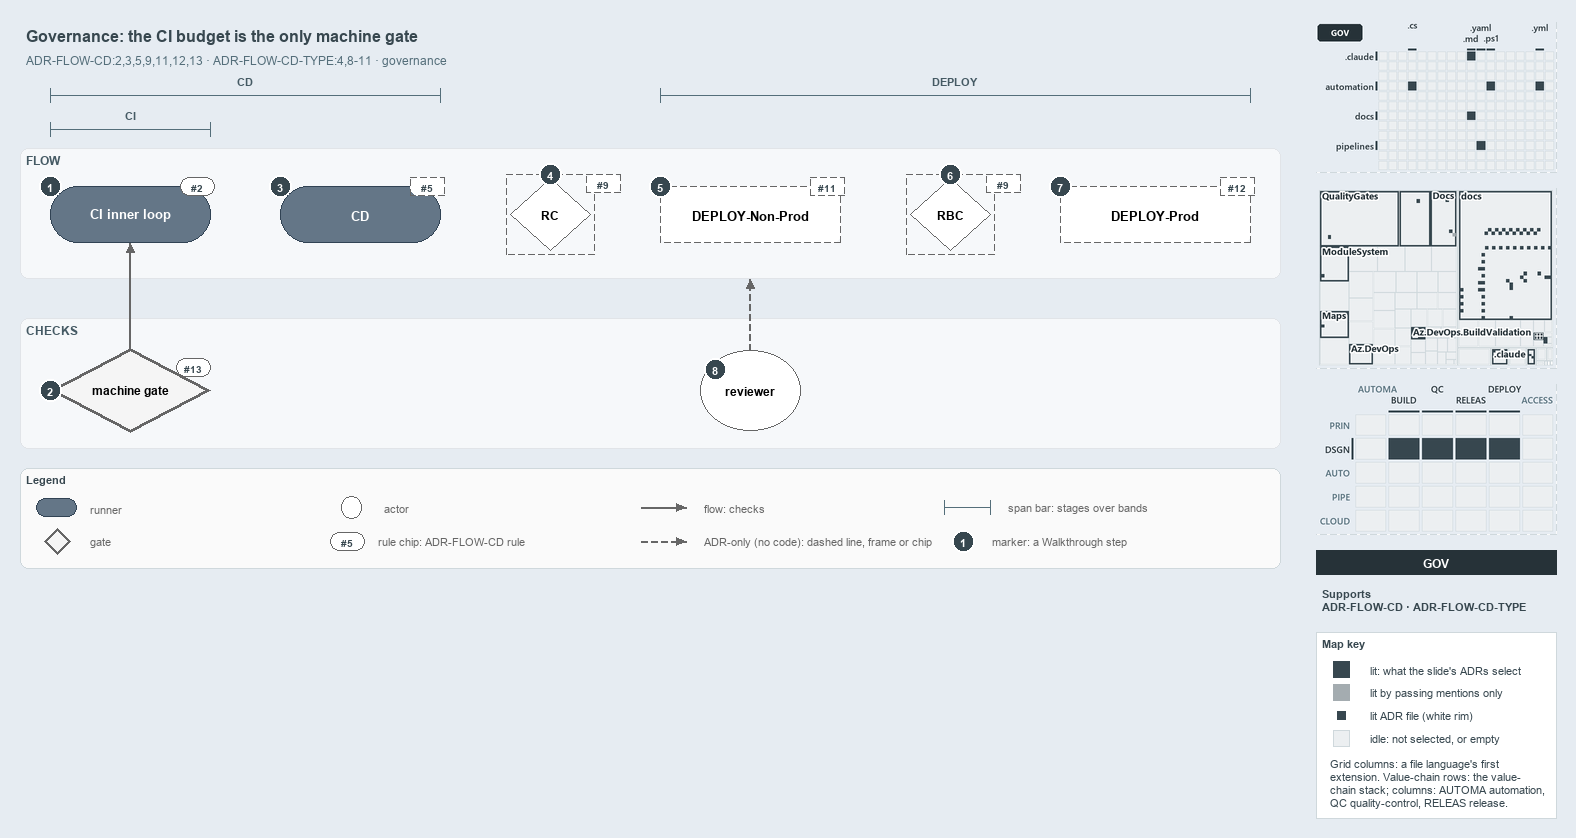

The diagram above was exported from draw.io. Its source (the exported page's mxGraphModel, read from the mxfile embedded in the PNG):
<mxGraphModel dx="1024" dy="768" grid="0" gridSize="10" guides="1" tooltips="1" connect="1" arrows="1" fold="1" page="1" pageScale="1" pageWidth="1572" pageHeight="600" background="#E6ECF2" math="0" shadow="0">
  <root>
    <mxCell id="0" />
    <mxCell id="1" parent="0" />
    <mxCell id="title" value="Governance: the CI budget is the only machine gate" style="text;html=1;align=left;verticalAlign=middle;fontSize=16;fontStyle=1;fontColor=#37474F;" vertex="1" parent="1">
      <mxGeometry x="20" y="14" width="1260" height="30" as="geometry" />
    </mxCell>
    <mxCell id="subtitle" value="ADR-FLOW-CD:2,3,5,9,11,12,13 &amp;#183; ADR-FLOW-CD-TYPE:4,8-11 &amp;#183; governance" style="text;html=1;align=left;verticalAlign=middle;fontSize=12;fontColor=#546E7A;" vertex="1" parent="1">
      <mxGeometry x="20" y="44" width="1240" height="20" as="geometry" />
    </mxCell>
    <mxCell id="span-cd-label" value="CD" style="text;html=1;align=center;verticalAlign=middle;fontSize=11;fontStyle=1;fontColor=#455A64;labelBackgroundColor=#F6F8FA;" vertex="1" parent="1">
      <mxGeometry x="205" y="66" width="80" height="16" as="geometry" />
    </mxCell>
    <mxCell id="span-cd" value="" style="shape=crossbar;whiteSpace=wrap;html=1;rounded=1;fillColor=none;strokeColor=#546E7A;strokeWidth=1.5;" vertex="1" parent="1">
      <mxGeometry x="50" y="82" width="390" height="14" as="geometry" />
    </mxCell>
    <mxCell id="span-deploy-label" value="DEPLOY" style="text;html=1;align=center;verticalAlign=middle;fontSize=11;fontStyle=1;fontColor=#455A64;labelBackgroundColor=#F6F8FA;" vertex="1" parent="1">
      <mxGeometry x="915" y="66" width="80" height="16" as="geometry" />
    </mxCell>
    <mxCell id="span-deploy" value="" style="shape=crossbar;whiteSpace=wrap;html=1;rounded=1;fillColor=none;strokeColor=#546E7A;strokeWidth=1.5;" vertex="1" parent="1">
      <mxGeometry x="660" y="82" width="590" height="14" as="geometry" />
    </mxCell>
    <mxCell id="span-ci-label" value="CI" style="text;html=1;align=center;verticalAlign=middle;fontSize=11;fontStyle=1;fontColor=#455A64;labelBackgroundColor=#F6F8FA;" vertex="1" parent="1">
      <mxGeometry x="90" y="100" width="80" height="16" as="geometry" />
    </mxCell>
    <mxCell id="span-ci" value="" style="shape=crossbar;whiteSpace=wrap;html=1;rounded=1;fillColor=none;strokeColor=#546E7A;strokeWidth=1.5;" vertex="1" parent="1">
      <mxGeometry x="50" y="116" width="160" height="14" as="geometry" />
    </mxCell>
    <mxCell id="band-flow" value="FLOW" style="rounded=1;html=1;arcSize=3;fillColor=#F6F8FA;strokeColor=#E1E4E8;verticalAlign=top;align=left;spacingLeft=8;fontStyle=1;fontSize=12;fontColor=#455A64;" vertex="1" parent="1">
      <mxGeometry x="20" y="142" width="1260" height="130" as="geometry" />
    </mxCell>
    <mxCell id="band-checks" value="CHECKS" style="rounded=1;html=1;arcSize=3;fillColor=#F6F8FA;strokeColor=#E1E4E8;verticalAlign=top;align=left;spacingLeft=8;fontStyle=1;fontSize=12;fontColor=#455A64;" vertex="1" parent="1">
      <mxGeometry x="20" y="312" width="1260" height="130" as="geometry" />
    </mxCell>
    <mxCell id="ci-inner-loop" value="&lt;b&gt;CI inner loop&lt;/b&gt;" style="rounded=1;arcSize=50;whiteSpace=wrap;html=1;fillColor=#647687;strokeColor=#314354;fontSize=13;fontColor=#FFFFFF;" vertex="1" parent="1">
      <mxGeometry x="50" y="180" width="160" height="56" as="geometry" />
    </mxCell>
    <mxCell id="cd" value="&lt;b&gt;CD&lt;/b&gt;" style="rounded=1;arcSize=50;whiteSpace=wrap;html=1;fillColor=#647687;strokeColor=#314354;fontSize=13;fontColor=#FFFFFF;" vertex="1" parent="1">
      <mxGeometry x="280" y="180" width="160" height="56" as="geometry" />
    </mxCell>
    <mxCell id="gate-rc" value="&lt;b&gt;RC&lt;/b&gt;" style="rhombus;whiteSpace=wrap;html=1;fillColor=#FFFFFF;strokeColor=#666666;strokeWidth=1;dashed=1;fontSize=12;" vertex="1" parent="1">
      <mxGeometry x="510" y="172" width="80" height="72" as="geometry" />
    </mxCell>
    <mxCell id="gate-rc-frame" value="" style="rounded=0;html=1;fillColor=none;strokeColor=#666666;dashed=1;" vertex="1" parent="1">
      <mxGeometry x="506" y="168" width="88" height="80" as="geometry" />
    </mxCell>
    <mxCell id="deploy-nonprod" value="&lt;b&gt;DEPLOY-Non-Prod&lt;/b&gt;" style="rounded=1;arcSize=50;whiteSpace=wrap;html=1;fillColor=#FFFFFF;strokeColor=#666666;dashed=1;fontSize=13;" vertex="1" parent="1">
      <mxGeometry x="660" y="180" width="180" height="56" as="geometry" />
    </mxCell>
    <mxCell id="gate-rbc" value="&lt;b&gt;RBC&lt;/b&gt;" style="rhombus;whiteSpace=wrap;html=1;fillColor=#FFFFFF;strokeColor=#666666;strokeWidth=1;dashed=1;fontSize=12;" vertex="1" parent="1">
      <mxGeometry x="910" y="172" width="80" height="72" as="geometry" />
    </mxCell>
    <mxCell id="gate-rbc-frame" value="" style="rounded=0;html=1;fillColor=none;strokeColor=#666666;dashed=1;" vertex="1" parent="1">
      <mxGeometry x="906" y="168" width="88" height="80" as="geometry" />
    </mxCell>
    <mxCell id="deploy-prod" value="&lt;b&gt;DEPLOY-Prod&lt;/b&gt;" style="rounded=1;arcSize=50;whiteSpace=wrap;html=1;fillColor=#FFFFFF;strokeColor=#666666;dashed=1;fontSize=13;" vertex="1" parent="1">
      <mxGeometry x="1060" y="180" width="190" height="56" as="geometry" />
    </mxCell>
    <mxCell id="machine-gate" value="&lt;b&gt;machine gate&lt;/b&gt;" style="rhombus;whiteSpace=wrap;html=1;fillColor=#f5f5f5;strokeColor=#666666;strokeWidth=3;fontSize=12;" vertex="1" parent="1">
      <mxGeometry x="50" y="342" width="160" height="84" as="geometry" />
    </mxCell>
    <mxCell id="reviewer" value="&lt;b&gt;reviewer&lt;/b&gt;" style="ellipse;whiteSpace=wrap;html=1;fillColor=#FFFFFF;strokeColor=#666666;fontSize=12;" vertex="1" parent="1">
      <mxGeometry x="700" y="344" width="100" height="80" as="geometry" />
    </mxCell>
    <mxCell id="p-edge-gate-ci-a" value="" style="text;html=1;strokeColor=none;fillColor=none;" vertex="1" parent="1">
      <mxGeometry x="130" y="342" width="1" height="1" as="geometry" />
    </mxCell>
    <mxCell id="p-edge-gate-ci-b" value="" style="text;html=1;strokeColor=none;fillColor=none;" vertex="1" parent="1">
      <mxGeometry x="130" y="236" width="1" height="1" as="geometry" />
    </mxCell>
    <mxCell id="edge-gate-ci" value="" style="edgeStyle=orthogonalEdgeStyle;rounded=1;html=1;fontSize=10;endArrow=block;strokeColor=#666666;" edge="1" parent="1" source="p-edge-gate-ci-a" target="p-edge-gate-ci-b">
      <mxGeometry relative="1" as="geometry" />
    </mxCell>
    <mxCell id="p-edge-reviewer-flow-a" value="" style="text;html=1;strokeColor=none;fillColor=none;" vertex="1" parent="1">
      <mxGeometry x="750" y="344" width="1" height="1" as="geometry" />
    </mxCell>
    <mxCell id="p-edge-reviewer-flow-b" value="" style="text;html=1;strokeColor=none;fillColor=none;" vertex="1" parent="1">
      <mxGeometry x="750" y="272" width="1" height="1" as="geometry" />
    </mxCell>
    <mxCell id="edge-reviewer-flow" value="" style="edgeStyle=orthogonalEdgeStyle;rounded=1;html=1;fontSize=10;endArrow=block;strokeColor=#666666;dashed=1;" edge="1" parent="1" source="p-edge-reviewer-flow-a" target="p-edge-reviewer-flow-b">
      <mxGeometry relative="1" as="geometry" />
    </mxCell>
    <mxCell id="rule-ci" value="#2" style="rounded=1;arcSize=50;whiteSpace=wrap;html=1;fillColor=#FFFFFF;strokeColor=#666666;fontColor=#37474F;fontStyle=1;fontSize=10.5;" vertex="1" parent="1">
      <mxGeometry x="180" y="171" width="34" height="18" as="geometry" />
    </mxCell>
    <mxCell id="rule-cd" value="#5" style="rounded=1;arcSize=50;whiteSpace=wrap;html=1;fillColor=#FFFFFF;strokeColor=#666666;fontColor=#37474F;fontStyle=1;fontSize=10.5;dashed=1;" vertex="1" parent="1">
      <mxGeometry x="410" y="171" width="34" height="18" as="geometry" />
    </mxCell>
    <mxCell id="rule-rc" value="#9" style="rounded=1;arcSize=50;whiteSpace=wrap;html=1;fillColor=#FFFFFF;strokeColor=#666666;fontColor=#37474F;fontStyle=1;fontSize=10.5;dashed=1;" vertex="1" parent="1">
      <mxGeometry x="586" y="168" width="34" height="18" as="geometry" />
    </mxCell>
    <mxCell id="rule-dnp" value="#11" style="rounded=1;arcSize=50;whiteSpace=wrap;html=1;fillColor=#FFFFFF;strokeColor=#666666;fontColor=#37474F;fontStyle=1;fontSize=10.5;dashed=1;" vertex="1" parent="1">
      <mxGeometry x="810" y="171" width="34" height="18" as="geometry" />
    </mxCell>
    <mxCell id="rule-rbc" value="#9" style="rounded=1;arcSize=50;whiteSpace=wrap;html=1;fillColor=#FFFFFF;strokeColor=#666666;fontColor=#37474F;fontStyle=1;fontSize=10.5;dashed=1;" vertex="1" parent="1">
      <mxGeometry x="986" y="168" width="34" height="18" as="geometry" />
    </mxCell>
    <mxCell id="rule-dp" value="#12" style="rounded=1;arcSize=50;whiteSpace=wrap;html=1;fillColor=#FFFFFF;strokeColor=#666666;fontColor=#37474F;fontStyle=1;fontSize=10.5;dashed=1;" vertex="1" parent="1">
      <mxGeometry x="1220" y="171" width="34" height="18" as="geometry" />
    </mxCell>
    <mxCell id="rule-gate" value="#13" style="rounded=1;arcSize=50;whiteSpace=wrap;html=1;fillColor=#FFFFFF;strokeColor=#666666;fontColor=#37474F;fontStyle=1;fontSize=10.5;" vertex="1" parent="1">
      <mxGeometry x="176" y="352" width="34" height="18" as="geometry" />
    </mxCell>
    <mxCell id="mark-1" value="1" style="ellipse;html=1;fillColor=#37474F;strokeColor=#FFFFFF;strokeWidth=2;fontColor=#FFFFFF;fontStyle=1;fontSize=11;" vertex="1" parent="1">
      <mxGeometry x="39" y="169" width="22" height="22" as="geometry" />
    </mxCell>
    <mxCell id="mark-2" value="2" style="ellipse;html=1;fillColor=#37474F;strokeColor=#FFFFFF;strokeWidth=2;fontColor=#FFFFFF;fontStyle=1;fontSize=11;" vertex="1" parent="1">
      <mxGeometry x="39" y="373" width="22" height="22" as="geometry" />
    </mxCell>
    <mxCell id="mark-3" value="3" style="ellipse;html=1;fillColor=#37474F;strokeColor=#FFFFFF;strokeWidth=2;fontColor=#FFFFFF;fontStyle=1;fontSize=11;" vertex="1" parent="1">
      <mxGeometry x="269" y="169" width="22" height="22" as="geometry" />
    </mxCell>
    <mxCell id="mark-4" value="4" style="ellipse;html=1;fillColor=#37474F;strokeColor=#FFFFFF;strokeWidth=2;fontColor=#FFFFFF;fontStyle=1;fontSize=11;" vertex="1" parent="1">
      <mxGeometry x="539" y="157" width="22" height="22" as="geometry" />
    </mxCell>
    <mxCell id="mark-5" value="5" style="ellipse;html=1;fillColor=#37474F;strokeColor=#FFFFFF;strokeWidth=2;fontColor=#FFFFFF;fontStyle=1;fontSize=11;" vertex="1" parent="1">
      <mxGeometry x="649" y="169" width="22" height="22" as="geometry" />
    </mxCell>
    <mxCell id="mark-6" value="6" style="ellipse;html=1;fillColor=#37474F;strokeColor=#FFFFFF;strokeWidth=2;fontColor=#FFFFFF;fontStyle=1;fontSize=11;" vertex="1" parent="1">
      <mxGeometry x="939" y="157" width="22" height="22" as="geometry" />
    </mxCell>
    <mxCell id="mark-7" value="7" style="ellipse;html=1;fillColor=#37474F;strokeColor=#FFFFFF;strokeWidth=2;fontColor=#FFFFFF;fontStyle=1;fontSize=11;" vertex="1" parent="1">
      <mxGeometry x="1049" y="169" width="22" height="22" as="geometry" />
    </mxCell>
    <mxCell id="mark-8" value="8" style="ellipse;html=1;fillColor=#37474F;strokeColor=#FFFFFF;strokeWidth=2;fontColor=#FFFFFF;fontStyle=1;fontSize=11;" vertex="1" parent="1">
      <mxGeometry x="704" y="352" width="22" height="22" as="geometry" />
    </mxCell>
    <mxCell id="legend" value="&lt;b&gt;Legend&lt;/b&gt;" style="rounded=1;whiteSpace=wrap;html=1;arcSize=6;fillColor=#FAFAFA;strokeColor=#CFD8DC;align=left;verticalAlign=top;spacing=8;fontSize=11;fontColor=#37474F;" vertex="1" parent="1">
      <mxGeometry x="20" y="462" width="1260" height="100" as="geometry" />
    </mxCell>
    <mxCell id="legend-0" value="" style="rounded=1;arcSize=50;whiteSpace=wrap;html=1;fillColor=#647687;strokeColor=#314354;fontColor=#FFFFFF;" vertex="1" parent="1">
      <mxGeometry x="36" y="492" width="40" height="18" as="geometry" />
    </mxCell>
    <mxCell id="legend-0-text" value="runner" style="text;html=1;align=left;verticalAlign=middle;fontSize=11;fontColor=#666666;" vertex="1" parent="1">
      <mxGeometry x="84" y="491" width="270" height="20" as="geometry" />
    </mxCell>
    <mxCell id="legend-1" value="" style="rhombus;whiteSpace=wrap;html=1;fillColor=#f5f5f5;strokeColor=#666666;strokeWidth=3;" vertex="1" parent="1">
      <mxGeometry x="44" y="522" width="26" height="26" as="geometry" />
    </mxCell>
    <mxCell id="legend-1-text" value="gate" style="text;html=1;align=left;verticalAlign=middle;fontSize=11;fontColor=#666666;" vertex="1" parent="1">
      <mxGeometry x="84" y="525" width="270" height="20" as="geometry" />
    </mxCell>
    <mxCell id="legend-2" value="" style="ellipse;whiteSpace=wrap;html=1;fillColor=#FFFFFF;strokeColor=#666666;" vertex="1" parent="1">
      <mxGeometry x="341" y="490" width="20" height="22" as="geometry" />
    </mxCell>
    <mxCell id="legend-2-text" value="actor" style="text;html=1;align=left;verticalAlign=middle;fontSize=11;fontColor=#666666;" vertex="1" parent="1">
      <mxGeometry x="378" y="491" width="270" height="20" as="geometry" />
    </mxCell>
    <mxCell id="legend-3" value="#5" style="rounded=1;arcSize=50;whiteSpace=wrap;html=1;fillColor=#FFFFFF;strokeColor=#666666;fontColor=#37474F;fontStyle=1;fontSize=10.5;" vertex="1" parent="1">
      <mxGeometry x="330" y="526" width="34" height="18" as="geometry" />
    </mxCell>
    <mxCell id="legend-3-text" value="rule chip: ADR-FLOW-CD rule" style="text;html=1;align=left;verticalAlign=middle;fontSize=11;fontColor=#666666;" vertex="1" parent="1">
      <mxGeometry x="372" y="525" width="270" height="20" as="geometry" />
    </mxCell>
    <mxCell id="p-legend-4-a" value="" style="text;html=1;strokeColor=none;fillColor=none;" vertex="1" parent="1">
      <mxGeometry x="640" y="501" width="1" height="1" as="geometry" />
    </mxCell>
    <mxCell id="p-legend-4-b" value="" style="text;html=1;strokeColor=none;fillColor=none;" vertex="1" parent="1">
      <mxGeometry x="686" y="501" width="1" height="1" as="geometry" />
    </mxCell>
    <mxCell id="legend-4" value="" style="edgeStyle=orthogonalEdgeStyle;rounded=1;html=1;fontSize=10;endArrow=block;strokeColor=#666666;" edge="1" parent="1" source="p-legend-4-a" target="p-legend-4-b">
      <mxGeometry relative="1" as="geometry" />
    </mxCell>
    <mxCell id="legend-4-text" value="flow: checks" style="text;html=1;align=left;verticalAlign=middle;fontSize=11;fontColor=#666666;" vertex="1" parent="1">
      <mxGeometry x="698" y="491" width="270" height="20" as="geometry" />
    </mxCell>
    <mxCell id="p-legend-5-a" value="" style="text;html=1;strokeColor=none;fillColor=none;" vertex="1" parent="1">
      <mxGeometry x="640" y="535" width="1" height="1" as="geometry" />
    </mxCell>
    <mxCell id="p-legend-5-b" value="" style="text;html=1;strokeColor=none;fillColor=none;" vertex="1" parent="1">
      <mxGeometry x="686" y="535" width="1" height="1" as="geometry" />
    </mxCell>
    <mxCell id="legend-5" value="" style="edgeStyle=orthogonalEdgeStyle;rounded=1;html=1;fontSize=10;endArrow=block;strokeColor=#666666;dashed=1;" edge="1" parent="1" source="p-legend-5-a" target="p-legend-5-b">
      <mxGeometry relative="1" as="geometry" />
    </mxCell>
    <mxCell id="legend-5-text" value="ADR-only (no code): dashed line, frame or chip" style="text;html=1;align=left;verticalAlign=middle;fontSize=11;fontColor=#666666;" vertex="1" parent="1">
      <mxGeometry x="698" y="525" width="270" height="20" as="geometry" />
    </mxCell>
    <mxCell id="legend-6" value="" style="shape=crossbar;whiteSpace=wrap;html=1;rounded=1;fillColor=none;strokeColor=#546E7A;strokeWidth=1.5;" vertex="1" parent="1">
      <mxGeometry x="944" y="494" width="46" height="14" as="geometry" />
    </mxCell>
    <mxCell id="legend-6-text" value="span bar: stages over bands" style="text;html=1;align=left;verticalAlign=middle;fontSize=11;fontColor=#666666;" vertex="1" parent="1">
      <mxGeometry x="1002" y="491" width="320" height="20" as="geometry" />
    </mxCell>
    <mxCell id="legend-7" value="1" style="ellipse;html=1;fillColor=#37474F;strokeColor=#FFFFFF;strokeWidth=2;fontColor=#FFFFFF;fontStyle=1;fontSize=11;" vertex="1" parent="1">
      <mxGeometry x="952" y="524" width="22" height="22" as="geometry" />
    </mxCell>
    <mxCell id="legend-7-text" value="marker: a Walkthrough step" style="text;html=1;align=left;verticalAlign=middle;fontSize=11;fontColor=#666666;" vertex="1" parent="1">
      <mxGeometry x="986" y="525" width="320" height="20" as="geometry" />
    </mxCell>
    <mxCell id="minimap-grid" value="" style="shape=image;html=1;imageAspect=0;aspect=fixed;verticalLabelPosition=bottom;strokeColor=#CFD8DC;dashed=1;fillColor=#FAFAFA;image=data:image/png,(base64 omitted: 11944 chars);" vertex="1" parent="1">
      <mxGeometry x="1316" y="16" width="240" height="150" as="geometry" />
    </mxCell>
    <mxCell id="minimap-tree" value="" style="shape=image;html=1;imageAspect=0;aspect=fixed;verticalLabelPosition=bottom;strokeColor=#CFD8DC;dashed=1;fillColor=#FAFAFA;image=data:image/png,(base64 omitted: 31304 chars);" vertex="1" parent="1">
      <mxGeometry x="1316" y="182" width="240" height="180" as="geometry" />
    </mxCell>
    <mxCell id="minimap-chain" value="" style="shape=image;html=1;imageAspect=0;aspect=fixed;verticalLabelPosition=bottom;strokeColor=#CFD8DC;dashed=1;fillColor=#FAFAFA;image=data:image/png,(base64 omitted: 14976 chars);" vertex="1" parent="1">
      <mxGeometry x="1316" y="378" width="240" height="150" as="geometry" />
    </mxCell>
    <mxCell id="lens-badge" value="GOV" style="rounded=0;whiteSpace=wrap;html=1;align=center;verticalAlign=middle;fontSize=12;fontStyle=1;fontColor=#FFFFFF;fillColor=#263238;strokeColor=none;" vertex="1" parent="1">
      <mxGeometry x="1316" y="544" width="240" height="24" as="geometry" />
    </mxCell>
    <mxCell id="supports" value="&lt;b&gt;Supports&lt;/b&gt;&lt;br&gt;ADR-FLOW-CD &amp;#183; ADR-FLOW-CD-TYPE" style="text;html=1;whiteSpace=wrap;align=left;verticalAlign=top;fontSize=11;fontColor=#37474F;" vertex="1" parent="1">
      <mxGeometry x="1316" y="576" width="240" height="38" as="geometry" />
    </mxCell>
    <mxCell id="mapkey" value="&lt;b&gt;Map key&lt;/b&gt;" style="rounded=0;whiteSpace=wrap;html=1;align=left;verticalAlign=top;fontSize=11;fontColor=#37474F;fillColor=#FFFFFF;strokeColor=#CFD8DC;spacingLeft=8;spacingTop=2;" vertex="1" parent="1">
      <mxGeometry x="1316" y="626" width="240" height="186" as="geometry" />
    </mxCell>
    <mxCell id="mapkey-lit" value="" style="rounded=0;html=1;fillColor=#37474F;strokeColor=#37474F;" vertex="1" parent="1">
      <mxGeometry x="1333.0" y="655.0" width="16" height="16" as="geometry" />
    </mxCell>
    <mxCell id="mapkey-lit-text" value="lit: what the slide's ADRs select" style="text;html=1;align=left;verticalAlign=middle;fontSize=11;fontColor=#37474F;" vertex="1" parent="1">
      <mxGeometry x="1364" y="653" width="184" height="20" as="geometry" />
    </mxCell>
    <mxCell id="mapkey-touched" value="" style="rounded=0;html=1;fillColor=#A4ACB0;strokeColor=#A4ACB0;" vertex="1" parent="1">
      <mxGeometry x="1333.0" y="678.0" width="16" height="16" as="geometry" />
    </mxCell>
    <mxCell id="mapkey-touched-text" value="lit by passing mentions only" style="text;html=1;align=left;verticalAlign=middle;fontSize=11;fontColor=#37474F;" vertex="1" parent="1">
      <mxGeometry x="1364" y="676" width="184" height="20" as="geometry" />
    </mxCell>
    <mxCell id="mapkey-adr" value="" style="rounded=0;html=1;fillColor=#37474F;strokeColor=#FFFFFF;strokeWidth=2;" vertex="1" parent="1">
      <mxGeometry x="1335.0" y="703.0" width="12" height="12" as="geometry" />
    </mxCell>
    <mxCell id="mapkey-adr-text" value="lit ADR file (white rim)" style="text;html=1;align=left;verticalAlign=middle;fontSize=11;fontColor=#37474F;" vertex="1" parent="1">
      <mxGeometry x="1364" y="699" width="184" height="20" as="geometry" />
    </mxCell>
    <mxCell id="mapkey-idle" value="" style="rounded=0;html=1;fillColor=#ECEFF1;strokeColor=#CFD8DC;" vertex="1" parent="1">
      <mxGeometry x="1333.0" y="724.0" width="16" height="16" as="geometry" />
    </mxCell>
    <mxCell id="mapkey-idle-text" value="idle: not selected, or empty" style="text;html=1;align=left;verticalAlign=middle;fontSize=11;fontColor=#37474F;" vertex="1" parent="1">
      <mxGeometry x="1364" y="722" width="184" height="20" as="geometry" />
    </mxCell>
    <mxCell id="mapkey-codes" value="Grid columns: a file language's first&lt;br&gt;extension. Value-chain rows: the value-&lt;br&gt;chain stack; columns: AUTOMA automation,&lt;br&gt;QC quality-control, RELEAS release." style="text;html=1;align=left;verticalAlign=top;whiteSpace=wrap;fontSize=11;fontColor=#37474F;" vertex="1" parent="1">
      <mxGeometry x="1324" y="746" width="224" height="60" as="geometry" />
    </mxCell>
  </root>
</mxGraphModel>